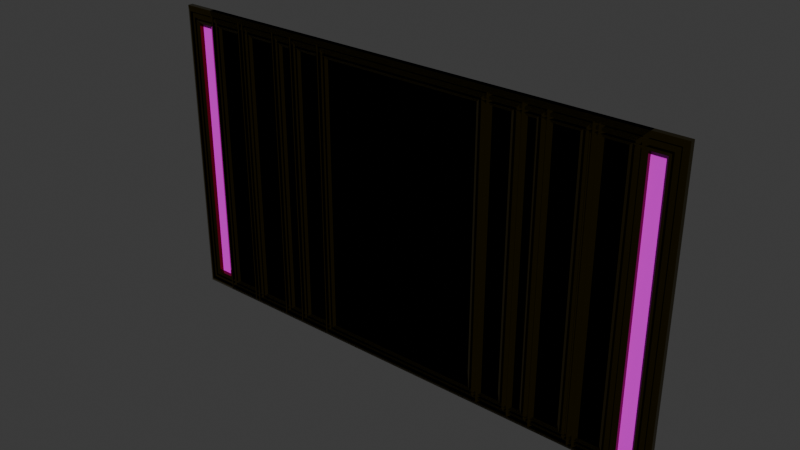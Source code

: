 # Source: painting_frames.blend  (saved by Blender 4.3.34; exported with 4.5.12 LTS)
import bpy
from mathutils import Matrix  # noqa: F401  (used for matrix-valued properties, if any)

bpy.ops.wm.read_factory_settings(use_empty=True)
scene = bpy.context.scene
scene.name = 'Scene'

# ---- collections
col_collection = bpy.data.collections.new('Collection'); scene.collection.children.link(col_collection)

# ---- images (referenced by path relative to the original .blend; pixels are not part of the script)
import os
ASSET_DIR = os.environ.get("B2B_ASSET_DIR", "")  # directory of the original .blend (textures are referenced by path, not embedded)
HERE = os.path.dirname(os.path.abspath(__file__))  # packed textures are extracted next to this script under _unpacked/

def load_image(name, relpath, width, height, colorspace="sRGB"):
    """Load a texture the original file referenced (path relative to the .blend, or extracted next to this script)."""
    p = next((c for c in (os.path.join(HERE, relpath), os.path.join(ASSET_DIR, relpath)) if relpath and os.path.exists(c)), "")
    if p:
        img = bpy.data.images.load(p, check_existing=True)
        img.name = name
    else:  # same state as the original file: an image datablock whose file is absent (Cycles renders it pink)
        img = bpy.data.images.new(name, width, height)
        img.source = "FILE"
        img.filepath = "//" + (relpath or name)
    img.colorspace_settings.name = colorspace
    return img
img_blacksquare_png = load_image('BlackSquare.png', 'BlackSquare.png', 1024, 1024, 'sRGB')
img_campbellssoupcans_png = load_image('CampbellsSoupCans.png', 'CampbellsSoupCans.png', 1024, 1024, 'sRGB')
img_thepersistenceofmemory_png = load_image('ThePersistenceOfMemory.png', 'ThePersistenceOfMemory.png', 1024, 1024, 'sRGB')
img_thelastsupper_png = load_image('TheLastSupper.png', 'TheLastSupper.png', 1024, 1024, 'sRGB')
img_lascauxpaintings_png = load_image('LascauxPaintings.png', 'LascauxPaintings.png', 1024, 1024, 'sRGB')
img_lasmeninas_png = load_image('LasMeninas.png', 'LasMeninas.png', 1024, 1024, 'sRGB')
img_discobolus_png = load_image('Discobolus.png', 'Discobolus.png', 1024, 1024, 'sRGB')

# ---- materials (node trees are filled in below, after node groups)
mat_goldenframe = bpy.data.materials.new('GoldenFrame')
mat_goldenframe.alpha_threshold = 0.0
mat_goldenframe.roughness = 0.5
mat_goldenframe.line_color = (0.0, 0.0, 0.0, 1.0)
mat_01 = bpy.data.materials.new('01')
mat_02 = bpy.data.materials.new('02')
mat_03 = bpy.data.materials.new('03')
mat_04 = bpy.data.materials.new('04')
mat_05 = bpy.data.materials.new('05')
mat_06 = bpy.data.materials.new('06')
mat_07 = bpy.data.materials.new('07')

# ---- material node trees
mat_goldenframe.use_nodes = True; mat_goldenframe.node_tree.nodes.clear()
_N = mat_goldenframe.node_tree.nodes; _L = mat_goldenframe.node_tree.links
n0 = _N.new('ShaderNodeOutputMaterial'); n0.name = 'Material Output'; n0.location = (300, 300)
n1 = _N.new('ShaderNodeBsdfPrincipled'); n1.name = 'Principled BSDF'; n1.location = (10, 300)
n1.inputs[0].default_value = (0.1317, 0.0974, 0.01271, 1.0)
n1.inputs[1].default_value = 1.0
n1.inputs[2].default_value = 0.0
n1.inputs[3].default_value = 1.45
_L.new(n1.outputs[0], n0.inputs[0])
n0.is_active_output = True
mat_01.use_nodes = True; mat_01.node_tree.nodes.clear()
_N = mat_01.node_tree.nodes; _L = mat_01.node_tree.links
n0 = _N.new('ShaderNodeBsdfPrincipled'); n0.name = 'Principled BSDF'; n0.location = (10, 300)
n1 = _N.new('ShaderNodeOutputMaterial'); n1.name = 'Material Output'; n1.location = (300, 300)
n2 = _N.new('ShaderNodeTexImage'); n2.name = 'Image Texture'; n2.location = (-345, 226)
n2.image = img_blacksquare_png
_L.new(n0.outputs[0], n1.inputs[0])
_L.new(n2.outputs[0], n0.inputs[0])
n1.is_active_output = True
mat_02.use_nodes = True; mat_02.node_tree.nodes.clear()
_N = mat_02.node_tree.nodes; _L = mat_02.node_tree.links
n0 = _N.new('ShaderNodeBsdfPrincipled'); n0.name = 'Principled BSDF'; n0.location = (10, 300)
n1 = _N.new('ShaderNodeOutputMaterial'); n1.name = 'Material Output'; n1.location = (300, 300)
n2 = _N.new('ShaderNodeTexImage'); n2.name = 'Image Texture'; n2.location = (-342, 246)
n2.image = img_campbellssoupcans_png
_L.new(n0.outputs[0], n1.inputs[0])
_L.new(n2.outputs[0], n0.inputs[0])
n1.is_active_output = True
mat_03.use_nodes = True; mat_03.node_tree.nodes.clear()
_N = mat_03.node_tree.nodes; _L = mat_03.node_tree.links
n0 = _N.new('ShaderNodeBsdfPrincipled'); n0.name = 'Principled BSDF'; n0.location = (10, 300)
n1 = _N.new('ShaderNodeOutputMaterial'); n1.name = 'Material Output'; n1.location = (300, 300)
n2 = _N.new('ShaderNodeTexImage'); n2.name = 'Image Texture'; n2.location = (-352, 190)
n2.image = img_thepersistenceofmemory_png
_L.new(n0.outputs[0], n1.inputs[0])
_L.new(n2.outputs[0], n0.inputs[0])
n1.is_active_output = True
mat_04.use_nodes = True; mat_04.node_tree.nodes.clear()
_N = mat_04.node_tree.nodes; _L = mat_04.node_tree.links
n0 = _N.new('ShaderNodeBsdfPrincipled'); n0.name = 'Principled BSDF'; n0.location = (10, 300)
n1 = _N.new('ShaderNodeOutputMaterial'); n1.name = 'Material Output'; n1.location = (300, 300)
n2 = _N.new('ShaderNodeTexImage'); n2.name = 'Image Texture'; n2.location = (-352, 188)
n2.image = img_thelastsupper_png
_L.new(n0.outputs[0], n1.inputs[0])
_L.new(n2.outputs[0], n0.inputs[0])
n1.is_active_output = True
mat_05.use_nodes = True; mat_05.node_tree.nodes.clear()
_N = mat_05.node_tree.nodes; _L = mat_05.node_tree.links
n0 = _N.new('ShaderNodeBsdfPrincipled'); n0.name = 'Principled BSDF'; n0.location = (10, 300)
n1 = _N.new('ShaderNodeOutputMaterial'); n1.name = 'Material Output'; n1.location = (300, 300)
n2 = _N.new('ShaderNodeTexImage'); n2.name = 'Image Texture'; n2.location = (-333, 245)
n2.image = img_lascauxpaintings_png
_L.new(n0.outputs[0], n1.inputs[0])
_L.new(n2.outputs[0], n0.inputs[0])
n1.is_active_output = True
mat_06.use_nodes = True; mat_06.node_tree.nodes.clear()
_N = mat_06.node_tree.nodes; _L = mat_06.node_tree.links
n0 = _N.new('ShaderNodeBsdfPrincipled'); n0.name = 'Principled BSDF'; n0.location = (10, 300)
n1 = _N.new('ShaderNodeOutputMaterial'); n1.name = 'Material Output'; n1.location = (300, 300)
n2 = _N.new('ShaderNodeTexImage'); n2.name = 'Image Texture'; n2.location = (-354, 200)
n2.image = img_lasmeninas_png
_L.new(n0.outputs[0], n1.inputs[0])
_L.new(n2.outputs[0], n0.inputs[0])
n1.is_active_output = True
mat_07.use_nodes = True; mat_07.node_tree.nodes.clear()
_N = mat_07.node_tree.nodes; _L = mat_07.node_tree.links
n0 = _N.new('ShaderNodeBsdfPrincipled'); n0.name = 'Principled BSDF'; n0.location = (10, 300)
n1 = _N.new('ShaderNodeOutputMaterial'); n1.name = 'Material Output'; n1.location = (300, 300)
n2 = _N.new('ShaderNodeTexImage'); n2.name = 'Image Texture'; n2.location = (-365, 203)
n2.image = img_discobolus_png
_L.new(n0.outputs[0], n1.inputs[0])
_L.new(n2.outputs[0], n0.inputs[0])
n1.is_active_output = True

# ---- world
world_world = bpy.data.worlds.new('World'); scene.world = world_world
world_world.use_nodes = True; world_world.node_tree.nodes.clear()
_N = world_world.node_tree.nodes; _L = world_world.node_tree.links
n0 = _N.new('ShaderNodeOutputWorld'); n0.name = 'World Output'; n0.location = (300, 300)
n1 = _N.new('ShaderNodeBackground'); n1.name = 'Background'; n1.location = (10, 300)
n1.inputs[0].default_value = (0.05088, 0.05088, 0.05088, 1.0)
_L.new(n1.outputs[0], n0.inputs[0])
n0.is_active_output = True
world_world.color = (0.05088, 0.05088, 0.05088)
world_world.sun_shadow_jitter_overblur = 0.0

# ---- meshes
me_painting_frame_02 = bpy.data.meshes.new('painting_frame_02')
me_painting_frame_02.from_pydata([(0.7941, -0.004501, 0.5), (0.7941, -0.0199, 0.5), (0.8056, -0.0254, 0.5115), (0.8056, -0.0189, 0.5115), (0.8133, -0.019, 0.5192), (0.8133, -0.02448, 0.5192), (0.8228, -0.02471, 0.5287), (0.8326, -0.01772, 0.5385), (0.8326, -0.02618, 0.5385), (0.8381, -0.02636, 0.544), (0.8503, -0.01938, 0.5562), (0.8503, -6.706e-08, 0.5562), (-0.7941, -0.004501, 0.5), (-0.7941, -0.0199, 0.5), (-0.8056, -0.0254, 0.5115), (-0.8056, -0.0189, 0.5115), (-0.8133, -0.019, 0.5192), (-0.8133, -0.02448, 0.5192), (-0.8228, -0.02471, 0.5287), (-0.8326, -0.01772, 0.5385), (-0.8326, -0.02618, 0.5385), (-0.8381, -0.02636, 0.544), (-0.8503, -0.01938, 0.5562), (-0.8503, -6.706e-08, 0.5562), (0.7941, -0.004501, -0.5), (0.7941, -0.0199, -0.5), (0.8056, -0.0254, -0.5115), (0.8056, -0.0189, -0.5115), (0.8133, -0.019, -0.5192), (0.8133, -0.02448, -0.5192), (0.8228, -0.02471, -0.5287), (0.8326, -0.01772, -0.5385), (0.8326, -0.02618, -0.5385), (0.8381, -0.02636, -0.544), (0.8503, -0.01938, -0.5562), (0.8503, -6.706e-08, -0.5562), (-0.7941, -0.004501, -0.5), (-0.7941, -0.0199, -0.5), (-0.8056, -0.0254, -0.5115), (-0.8056, -0.0189, -0.5115), (-0.8133, -0.019, -0.5192), (-0.8133, -0.02448, -0.5192), (-0.8228, -0.02471, -0.5287), (-0.8326, -0.01772, -0.5385), (-0.8326, -0.02618, -0.5385), (-0.8381, -0.02636, -0.544), (-0.8503, -0.01938, -0.5562), (-0.8503, -6.706e-08, -0.5562)], [], [(12, 0, 1, 13), (13, 1, 2, 14), (1, 25, 26, 2), (14, 2, 3, 15), (2, 26, 27, 3), (15, 3, 4, 16), (3, 27, 28, 4), (16, 4, 5, 17), (4, 28, 29, 5), (17, 5, 6, 18), (5, 29, 30, 6), (18, 6, 7, 19), (6, 30, 31, 7), (19, 7, 8, 20), (7, 31, 32, 8), (20, 8, 9, 21), (8, 32, 33, 9), (21, 9, 10, 22), (9, 33, 34, 10), (22, 10, 11, 23), (10, 34, 35, 11), (12, 36, 24, 0), (14, 38, 37, 13), (15, 39, 38, 14), (16, 40, 39, 15), (17, 41, 40, 16), (18, 42, 41, 17), (19, 43, 42, 18), (20, 44, 43, 19), (21, 45, 44, 20), (22, 46, 45, 21), (23, 47, 46, 22), (36, 37, 25, 24), (37, 38, 26, 25), (38, 39, 27, 26), (39, 40, 28, 27), (40, 41, 29, 28), (41, 42, 30, 29), (42, 43, 31, 30), (43, 44, 32, 31), (44, 45, 33, 32), (45, 46, 34, 33), (46, 47, 35, 34), (0, 24, 25, 1), (11, 35, 47, 23), (13, 37, 36, 12)])
_uv = me_painting_frame_02.uv_layers.new(name='UVMap')
_uv.uv.foreach_set('vector', [0.3503, 0.6656, 0.3503, 0.3505, 0.3454, 0.3505, 0.3454, 0.6656, 0.6813, 0.6692, 0.6813, 0.3541, 0.6777, 0.3505, 0.6777, 0.6728, 0.6813, 0.3541, 0.9964, 0.3541, 1.0, 0.3505, 0.6777, 0.3505, 0.7445, -1.33e-10, 0.7445, 0.3223, 0.7465, 0.3223, 0.7465, 2.157e-11, 0.7486, 0.0, 0.7486, 0.3223, 0.7506, 0.3223, 0.7506, 0.0, 0.3529, 0.6752, 0.3529, 0.3529, 0.3505, 0.3505, 0.3505, 0.6777, 0.3529, 0.3529, 0.6752, 0.3529, 0.6777, 0.3505, 0.3505, 0.3505, 0.7544, 0.3272, 0.7544, 6.155e-10, 0.7527, 4.852e-10, 0.7527, 0.3272, 0.7561, 0.0, 0.7561, 0.3272, 0.7579, 0.3272, 0.7579, 0.0, 0.006064, 0.6838, 0.006064, 0.3565, 0.003086, 0.3536, 0.003086, 0.6867, 0.006064, 0.3565, 0.3333, 0.3565, 0.3363, 0.3536, 0.003086, 0.3536, 0.003086, 0.6867, 0.003086, 0.3536, 2.988e-08, 0.3505, 4.261e-09, 0.6898, 0.003086, 0.3536, 0.3363, 0.3536, 0.3393, 0.3505, 2.988e-08, 0.3505, 0.7365, 0.3393, 0.7365, -7.361e-10, 0.7338, -9.371e-10, 0.7338, 0.3393, 0.7392, 0.0, 0.7392, 0.3393, 0.7418, 0.3393, 0.7418, 0.0, 0.3561, 0.3449, 0.3561, 0.005572, 0.3543, 0.003847, 0.3543, 0.3466, 0.3561, 0.005572, 0.6954, 0.005572, 0.6971, 0.003847, 0.3543, 0.003847, 0.3543, 0.3466, 0.3543, 0.003847, 0.3505, 7.68e-09, 0.3505, 0.3505, 0.3543, 0.003847, 0.6971, 0.003847, 0.701, 3.414e-08, 0.3505, 7.68e-09, 0.3393, 0.3505, 0.3393, 0.701, 0.3454, 0.701, 0.3454, 0.3505, 0.7071, 0.0, 0.7071, 0.3505, 0.7132, 0.3505, 0.7132, 0.0, 0.3505, 0.9928, 0.6656, 0.9928, 0.6656, 0.6777, 0.3505, 0.6777, 0.6777, 0.6728, 1.0, 0.6728, 0.9964, 0.6692, 0.6813, 0.6692, 0.7506, 0.0, 0.7506, 0.3223, 0.7527, 0.3223, 0.7527, 0.0, 0.3505, 0.6777, 0.6777, 0.6777, 0.6752, 0.6752, 0.3529, 0.6752, 0.7579, 0.0, 0.7579, 0.3272, 0.7596, 0.3272, 0.7596, 0.0, 0.003086, 0.6867, 0.3363, 0.6867, 0.3333, 0.6838, 0.006064, 0.6838, 4.261e-09, 0.6898, 0.3393, 0.6898, 0.3363, 0.6867, 0.003086, 0.6867, 0.7418, 0.0, 0.7418, 0.3393, 0.7445, 0.3393, 0.7445, 0.0, 0.3543, 0.3466, 0.6971, 0.3466, 0.6954, 0.3449, 0.3561, 0.3449, 0.3505, 0.3505, 0.701, 0.3505, 0.6971, 0.3466, 0.3543, 0.3466, 0.7132, 0.0, 0.7132, 0.3505, 0.7193, 0.3505, 0.7193, 0.0, 0.7241, -1.67e-09, 0.7193, -2.036e-09, 0.7193, 0.3151, 0.7241, 0.3151, 0.9964, 0.6692, 1.0, 0.6728, 1.0, 0.3505, 0.9964, 0.3541, 0.7465, 0.3223, 0.7486, 0.3223, 0.7486, 1.761e-10, 0.7465, 2.157e-11, 0.6752, 0.6752, 0.6777, 0.6777, 0.6777, 0.3505, 0.6752, 0.3529, 0.7561, 7.459e-10, 0.7544, 6.155e-10, 0.7544, 0.3272, 0.7561, 0.3272, 0.3333, 0.6838, 0.3363, 0.6867, 0.3363, 0.3536, 0.3333, 0.3565, 0.3363, 0.6867, 0.3393, 0.6898, 0.3393, 0.3505, 0.3363, 0.3536, 0.7392, -5.35e-10, 0.7365, -7.361e-10, 0.7365, 0.3393, 0.7392, 0.3393, 0.6954, 0.3449, 0.6971, 0.3466, 0.6971, 0.003847, 0.6954, 0.005572, 0.6971, 0.3466, 0.701, 0.3505, 0.701, 3.414e-08, 0.6971, 0.003847, 0.701, 0.3505, 0.7071, 0.3505, 0.7071, -2.958e-09, 0.701, -3.419e-09, 0.7241, 0.0, 0.7241, 0.3151, 0.729, 0.3151, 0.729, 0.0, 1.11e-08, 0.3505, 0.3505, 0.3505, 0.3505, 2.646e-08, 3.756e-08, 2.836e-15, 0.729, 0.0, 0.729, 0.3151, 0.7338, 0.3151, 0.7338, 0.0])
me_painting_frame_02.materials.append(mat_goldenframe)
me_painting_frame_02.use_mirror_vertex_groups = False
me_painting_frame_02.update()
me_painting_01 = bpy.data.meshes.new('painting_01')
me_painting_01.from_pydata([(-0.5073, -0.004921, -0.5073), (0.5073, -0.004921, -0.5073), (-0.5073, -0.004921, 0.5073), (0.5073, -0.004921, 0.5073)], [], [(0, 1, 3, 2)])
_uv = me_painting_01.uv_layers.new(name='UVMap')
_uv.uv.foreach_set('vector', [0.0, 0.0, 1.0, 0.0, 1.0, 1.0, 0.0, 1.0])
me_painting_01.materials.append(mat_01)
me_painting_01.update()
me_painting_frame_01 = bpy.data.meshes.new('painting_frame_01')
me_painting_frame_01.from_pydata([(0.5, -0.004501, 0.5), (0.5, -0.0199, 0.5), (0.5115, -0.0254, 0.5115), (0.5115, -0.0189, 0.5115), (0.5192, -0.019, 0.5192), (0.5192, -0.02448, 0.5192), (0.5287, -0.02471, 0.5287), (0.5385, -0.01772, 0.5385), (0.5385, -0.02617, 0.5385), (0.544, -0.02636, 0.544), (0.5562, -0.01938, 0.5562), (0.5562, 0.0, 0.5562), (-0.5, -0.004501, 0.5), (-0.5, -0.0199, 0.5), (-0.5115, -0.0254, 0.5115), (-0.5115, -0.0189, 0.5115), (-0.5192, -0.019, 0.5192), (-0.5192, -0.02448, 0.5192), (-0.5287, -0.02471, 0.5287), (-0.5385, -0.01772, 0.5385), (-0.5385, -0.02617, 0.5385), (-0.544, -0.02636, 0.544), (-0.5562, -0.01938, 0.5562), (-0.5562, 0.0, 0.5562), (0.5, -0.004501, -0.5), (0.5, -0.0199, -0.5), (0.5115, -0.0254, -0.5115), (0.5115, -0.0189, -0.5115), (0.5192, -0.019, -0.5192), (0.5192, -0.02448, -0.5192), (0.5287, -0.02471, -0.5287), (0.5385, -0.01772, -0.5385), (0.5385, -0.02617, -0.5385), (0.544, -0.02636, -0.544), (0.5562, -0.01938, -0.5562), (0.5562, 0.0, -0.5562), (-0.5, -0.004501, -0.5), (-0.5, -0.0199, -0.5), (-0.5115, -0.0254, -0.5115), (-0.5115, -0.0189, -0.5115), (-0.5192, -0.019, -0.5192), (-0.5192, -0.02448, -0.5192), (-0.5287, -0.02471, -0.5287), (-0.5385, -0.01772, -0.5385), (-0.5385, -0.02617, -0.5385), (-0.544, -0.02636, -0.544), (-0.5562, -0.01938, -0.5562), (-0.5562, 0.0, -0.5562)], [], [(12, 0, 1, 13), (13, 1, 2, 14), (1, 25, 26, 2), (14, 2, 3, 15), (2, 26, 27, 3), (15, 3, 4, 16), (3, 27, 28, 4), (16, 4, 5, 17), (4, 28, 29, 5), (17, 5, 6, 18), (5, 29, 30, 6), (18, 6, 7, 19), (6, 30, 31, 7), (19, 7, 8, 20), (7, 31, 32, 8), (20, 8, 9, 21), (8, 32, 33, 9), (21, 9, 10, 22), (9, 33, 34, 10), (22, 10, 11, 23), (10, 34, 35, 11), (12, 36, 24, 0), (14, 38, 37, 13), (15, 39, 38, 14), (16, 40, 39, 15), (17, 41, 40, 16), (18, 42, 41, 17), (19, 43, 42, 18), (20, 44, 43, 19), (21, 45, 44, 20), (22, 46, 45, 21), (23, 47, 46, 22), (36, 37, 25, 24), (37, 38, 26, 25), (38, 39, 27, 26), (39, 40, 28, 27), (40, 41, 29, 28), (41, 42, 30, 29), (42, 43, 31, 30), (43, 44, 32, 31), (44, 45, 33, 32), (45, 46, 34, 33), (46, 47, 35, 34), (0, 24, 25, 1), (11, 35, 47, 23), (13, 37, 36, 12)])
_uv = me_painting_frame_01.uv_layers.new(name='UVMap')
_uv.uv.foreach_set('vector', [0.3503, 0.6656, 0.3503, 0.3505, 0.3454, 0.3505, 0.3454, 0.6656, 0.6813, 0.6692, 0.6813, 0.3541, 0.6777, 0.3505, 0.6777, 0.6728, 0.6813, 0.3541, 0.9964, 0.3541, 1.0, 0.3505, 0.6777, 0.3505, 0.7445, -1.33e-10, 0.7445, 0.3223, 0.7465, 0.3223, 0.7465, 2.157e-11, 0.7486, 0.0, 0.7486, 0.3223, 0.7506, 0.3223, 0.7506, 0.0, 0.3529, 0.6752, 0.3529, 0.3529, 0.3505, 0.3505, 0.3505, 0.6777, 0.3529, 0.3529, 0.6752, 0.3529, 0.6777, 0.3505, 0.3505, 0.3505, 0.7544, 0.3272, 0.7544, 6.155e-10, 0.7527, 4.852e-10, 0.7527, 0.3272, 0.7561, 0.0, 0.7561, 0.3272, 0.7579, 0.3272, 0.7579, 0.0, 0.006064, 0.6838, 0.006064, 0.3565, 0.003086, 0.3536, 0.003086, 0.6867, 0.006064, 0.3565, 0.3333, 0.3565, 0.3363, 0.3536, 0.003086, 0.3536, 0.003086, 0.6867, 0.003086, 0.3536, 2.988e-08, 0.3505, 4.261e-09, 0.6898, 0.003086, 0.3536, 0.3363, 0.3536, 0.3393, 0.3505, 2.988e-08, 0.3505, 0.7365, 0.3393, 0.7365, -7.361e-10, 0.7338, -9.371e-10, 0.7338, 0.3393, 0.7392, 0.0, 0.7392, 0.3393, 0.7418, 0.3393, 0.7418, 0.0, 0.3561, 0.3449, 0.3561, 0.005572, 0.3543, 0.003847, 0.3543, 0.3466, 0.3561, 0.005572, 0.6954, 0.005572, 0.6971, 0.003847, 0.3543, 0.003847, 0.3543, 0.3466, 0.3543, 0.003847, 0.3505, 7.68e-09, 0.3505, 0.3505, 0.3543, 0.003847, 0.6971, 0.003847, 0.701, 3.414e-08, 0.3505, 7.68e-09, 0.3393, 0.3505, 0.3393, 0.701, 0.3454, 0.701, 0.3454, 0.3505, 0.7071, 0.0, 0.7071, 0.3505, 0.7132, 0.3505, 0.7132, 0.0, 0.3505, 0.9928, 0.6656, 0.9928, 0.6656, 0.6777, 0.3505, 0.6777, 0.6777, 0.6728, 1.0, 0.6728, 0.9964, 0.6692, 0.6813, 0.6692, 0.7506, 0.0, 0.7506, 0.3223, 0.7527, 0.3223, 0.7527, 0.0, 0.3505, 0.6777, 0.6777, 0.6777, 0.6752, 0.6752, 0.3529, 0.6752, 0.7579, 0.0, 0.7579, 0.3272, 0.7596, 0.3272, 0.7596, 0.0, 0.003086, 0.6867, 0.3363, 0.6867, 0.3333, 0.6838, 0.006064, 0.6838, 4.261e-09, 0.6898, 0.3393, 0.6898, 0.3363, 0.6867, 0.003086, 0.6867, 0.7418, 0.0, 0.7418, 0.3393, 0.7445, 0.3393, 0.7445, 0.0, 0.3543, 0.3466, 0.6971, 0.3466, 0.6954, 0.3449, 0.3561, 0.3449, 0.3505, 0.3505, 0.701, 0.3505, 0.6971, 0.3466, 0.3543, 0.3466, 0.7132, 0.0, 0.7132, 0.3505, 0.7193, 0.3505, 0.7193, 0.0, 0.7241, -1.67e-09, 0.7193, -2.036e-09, 0.7193, 0.3151, 0.7241, 0.3151, 0.9964, 0.6692, 1.0, 0.6728, 1.0, 0.3505, 0.9964, 0.3541, 0.7465, 0.3223, 0.7486, 0.3223, 0.7486, 1.761e-10, 0.7465, 2.157e-11, 0.6752, 0.6752, 0.6777, 0.6777, 0.6777, 0.3505, 0.6752, 0.3529, 0.7561, 7.459e-10, 0.7544, 6.155e-10, 0.7544, 0.3272, 0.7561, 0.3272, 0.3333, 0.6838, 0.3363, 0.6867, 0.3363, 0.3536, 0.3333, 0.3565, 0.3363, 0.6867, 0.3393, 0.6898, 0.3393, 0.3505, 0.3363, 0.3536, 0.7392, -5.35e-10, 0.7365, -7.361e-10, 0.7365, 0.3393, 0.7392, 0.3393, 0.6954, 0.3449, 0.6971, 0.3466, 0.6971, 0.003847, 0.6954, 0.005572, 0.6971, 0.3466, 0.701, 0.3505, 0.701, 3.414e-08, 0.6971, 0.003847, 0.701, 0.3505, 0.7071, 0.3505, 0.7071, -2.958e-09, 0.701, -3.419e-09, 0.7241, 0.0, 0.7241, 0.3151, 0.729, 0.3151, 0.729, 0.0, 1.11e-08, 0.3505, 0.3505, 0.3505, 0.3505, 2.646e-08, 3.756e-08, 2.836e-15, 0.729, 0.0, 0.729, 0.3151, 0.7338, 0.3151, 0.7338, 0.0])
me_painting_frame_01.materials.append(mat_goldenframe)
me_painting_frame_01.use_mirror_vertex_groups = False
me_painting_frame_01.update()
me_painting_02 = bpy.data.meshes.new('painting_02')
me_painting_02.from_pydata([(-0.8014, -0.004921, -0.5073), (0.8014, -0.004921, -0.5073), (-0.8014, -0.004921, 0.5073), (0.8014, -0.004921, 0.5073)], [], [(0, 1, 3, 2)])
_uv = me_painting_02.uv_layers.new(name='UVMap')
_uv.uv.foreach_set('vector', [0.0, 0.0, 1.0, 0.0, 1.0, 1.0, 0.0, 1.0])
me_painting_02.materials.append(mat_02)
me_painting_02.update()
me_painting_frame_03 = bpy.data.meshes.new('painting_frame_03')
me_painting_frame_03.from_pydata([(0.6441, -0.004501, 0.5), (0.6441, -0.0199, 0.5), (0.6555, -0.0254, 0.5115), (0.6555, -0.0189, 0.5115), (0.6633, -0.019, 0.5192), (0.6633, -0.02448, 0.5192), (0.6728, -0.02471, 0.5287), (0.6826, -0.01772, 0.5385), (0.6826, -0.02617, 0.5385), (0.688, -0.02636, 0.544), (0.7002, -0.01938, 0.5562), (0.7002, 0.0, 0.5562), (-0.6441, -0.004501, 0.5), (-0.6441, -0.0199, 0.5), (-0.6555, -0.0254, 0.5115), (-0.6555, -0.0189, 0.5115), (-0.6633, -0.019, 0.5192), (-0.6633, -0.02448, 0.5192), (-0.6728, -0.02471, 0.5287), (-0.6826, -0.01772, 0.5385), (-0.6826, -0.02617, 0.5385), (-0.688, -0.02636, 0.544), (-0.7002, -0.01938, 0.5562), (-0.7002, 0.0, 0.5562), (0.6441, -0.004501, -0.5), (0.6441, -0.0199, -0.5), (0.6555, -0.0254, -0.5115), (0.6555, -0.0189, -0.5115), (0.6633, -0.019, -0.5192), (0.6633, -0.02448, -0.5192), (0.6728, -0.02471, -0.5287), (0.6826, -0.01772, -0.5385), (0.6826, -0.02617, -0.5385), (0.688, -0.02636, -0.544), (0.7002, -0.01938, -0.5562), (0.7002, 0.0, -0.5562), (-0.6441, -0.004501, -0.5), (-0.6441, -0.0199, -0.5), (-0.6555, -0.0254, -0.5115), (-0.6555, -0.0189, -0.5115), (-0.6633, -0.019, -0.5192), (-0.6633, -0.02448, -0.5192), (-0.6728, -0.02471, -0.5287), (-0.6826, -0.01772, -0.5385), (-0.6826, -0.02617, -0.5385), (-0.688, -0.02636, -0.544), (-0.7002, -0.01938, -0.5562), (-0.7002, 0.0, -0.5562)], [], [(12, 0, 1, 13), (13, 1, 2, 14), (1, 25, 26, 2), (14, 2, 3, 15), (2, 26, 27, 3), (15, 3, 4, 16), (3, 27, 28, 4), (16, 4, 5, 17), (4, 28, 29, 5), (17, 5, 6, 18), (5, 29, 30, 6), (18, 6, 7, 19), (6, 30, 31, 7), (19, 7, 8, 20), (7, 31, 32, 8), (20, 8, 9, 21), (8, 32, 33, 9), (21, 9, 10, 22), (9, 33, 34, 10), (22, 10, 11, 23), (10, 34, 35, 11), (12, 36, 24, 0), (14, 38, 37, 13), (15, 39, 38, 14), (16, 40, 39, 15), (17, 41, 40, 16), (18, 42, 41, 17), (19, 43, 42, 18), (20, 44, 43, 19), (21, 45, 44, 20), (22, 46, 45, 21), (23, 47, 46, 22), (36, 37, 25, 24), (37, 38, 26, 25), (38, 39, 27, 26), (39, 40, 28, 27), (40, 41, 29, 28), (41, 42, 30, 29), (42, 43, 31, 30), (43, 44, 32, 31), (44, 45, 33, 32), (45, 46, 34, 33), (46, 47, 35, 34), (0, 24, 25, 1), (11, 35, 47, 23), (13, 37, 36, 12)])
_uv = me_painting_frame_03.uv_layers.new(name='UVMap')
_uv.uv.foreach_set('vector', [0.3503, 0.6656, 0.3503, 0.3505, 0.3454, 0.3505, 0.3454, 0.6656, 0.6813, 0.6692, 0.6813, 0.3541, 0.6777, 0.3505, 0.6777, 0.6728, 0.6813, 0.3541, 0.9964, 0.3541, 1.0, 0.3505, 0.6777, 0.3505, 0.7445, -1.33e-10, 0.7445, 0.3223, 0.7465, 0.3223, 0.7465, 2.157e-11, 0.7486, 0.0, 0.7486, 0.3223, 0.7506, 0.3223, 0.7506, 0.0, 0.3529, 0.6752, 0.3529, 0.3529, 0.3505, 0.3505, 0.3505, 0.6777, 0.3529, 0.3529, 0.6752, 0.3529, 0.6777, 0.3505, 0.3505, 0.3505, 0.7544, 0.3272, 0.7544, 6.155e-10, 0.7527, 4.852e-10, 0.7527, 0.3272, 0.7561, 0.0, 0.7561, 0.3272, 0.7579, 0.3272, 0.7579, 0.0, 0.006064, 0.6838, 0.006064, 0.3565, 0.003086, 0.3536, 0.003086, 0.6867, 0.006064, 0.3565, 0.3333, 0.3565, 0.3363, 0.3536, 0.003086, 0.3536, 0.003086, 0.6867, 0.003086, 0.3536, 2.988e-08, 0.3505, 4.261e-09, 0.6898, 0.003086, 0.3536, 0.3363, 0.3536, 0.3393, 0.3505, 2.988e-08, 0.3505, 0.7365, 0.3393, 0.7365, -7.361e-10, 0.7338, -9.371e-10, 0.7338, 0.3393, 0.7392, 0.0, 0.7392, 0.3393, 0.7418, 0.3393, 0.7418, 0.0, 0.3561, 0.3449, 0.3561, 0.005572, 0.3543, 0.003847, 0.3543, 0.3466, 0.3561, 0.005572, 0.6954, 0.005572, 0.6971, 0.003847, 0.3543, 0.003847, 0.3543, 0.3466, 0.3543, 0.003847, 0.3505, 7.68e-09, 0.3505, 0.3505, 0.3543, 0.003847, 0.6971, 0.003847, 0.701, 3.414e-08, 0.3505, 7.68e-09, 0.3393, 0.3505, 0.3393, 0.701, 0.3454, 0.701, 0.3454, 0.3505, 0.7071, 0.0, 0.7071, 0.3505, 0.7132, 0.3505, 0.7132, 0.0, 0.3505, 0.9928, 0.6656, 0.9928, 0.6656, 0.6777, 0.3505, 0.6777, 0.6777, 0.6728, 1.0, 0.6728, 0.9964, 0.6692, 0.6813, 0.6692, 0.7506, 0.0, 0.7506, 0.3223, 0.7527, 0.3223, 0.7527, 0.0, 0.3505, 0.6777, 0.6777, 0.6777, 0.6752, 0.6752, 0.3529, 0.6752, 0.7579, 0.0, 0.7579, 0.3272, 0.7596, 0.3272, 0.7596, 0.0, 0.003086, 0.6867, 0.3363, 0.6867, 0.3333, 0.6838, 0.006064, 0.6838, 4.261e-09, 0.6898, 0.3393, 0.6898, 0.3363, 0.6867, 0.003086, 0.6867, 0.7418, 0.0, 0.7418, 0.3393, 0.7445, 0.3393, 0.7445, 0.0, 0.3543, 0.3466, 0.6971, 0.3466, 0.6954, 0.3449, 0.3561, 0.3449, 0.3505, 0.3505, 0.701, 0.3505, 0.6971, 0.3466, 0.3543, 0.3466, 0.7132, 0.0, 0.7132, 0.3505, 0.7193, 0.3505, 0.7193, 0.0, 0.7241, -1.67e-09, 0.7193, -2.036e-09, 0.7193, 0.3151, 0.7241, 0.3151, 0.9964, 0.6692, 1.0, 0.6728, 1.0, 0.3505, 0.9964, 0.3541, 0.7465, 0.3223, 0.7486, 0.3223, 0.7486, 1.761e-10, 0.7465, 2.157e-11, 0.6752, 0.6752, 0.6777, 0.6777, 0.6777, 0.3505, 0.6752, 0.3529, 0.7561, 7.459e-10, 0.7544, 6.155e-10, 0.7544, 0.3272, 0.7561, 0.3272, 0.3333, 0.6838, 0.3363, 0.6867, 0.3363, 0.3536, 0.3333, 0.3565, 0.3363, 0.6867, 0.3393, 0.6898, 0.3393, 0.3505, 0.3363, 0.3536, 0.7392, -5.35e-10, 0.7365, -7.361e-10, 0.7365, 0.3393, 0.7392, 0.3393, 0.6954, 0.3449, 0.6971, 0.3466, 0.6971, 0.003847, 0.6954, 0.005572, 0.6971, 0.3466, 0.701, 0.3505, 0.701, 3.414e-08, 0.6971, 0.003847, 0.701, 0.3505, 0.7071, 0.3505, 0.7071, -2.958e-09, 0.701, -3.419e-09, 0.7241, 0.0, 0.7241, 0.3151, 0.729, 0.3151, 0.729, 0.0, 1.11e-08, 0.3505, 0.3505, 0.3505, 0.3505, 2.646e-08, 3.756e-08, 2.836e-15, 0.729, 0.0, 0.729, 0.3151, 0.7338, 0.3151, 0.7338, 0.0])
me_painting_frame_03.materials.append(mat_goldenframe)
me_painting_frame_03.use_mirror_vertex_groups = False
me_painting_frame_03.update()
me_painting_frame_04 = bpy.data.meshes.new('painting_frame_04')
me_painting_frame_04.from_pydata([(0.9085, -0.004501, 0.5), (0.9085, -0.0199, 0.5), (0.92, -0.0254, 0.5115), (0.92, -0.0189, 0.5115), (0.9278, -0.019, 0.5192), (0.9278, -0.02448, 0.5192), (0.9372, -0.02471, 0.5287), (0.947, -0.01772, 0.5385), (0.947, -0.02618, 0.5385), (0.9525, -0.02636, 0.544), (0.9647, -0.01938, 0.5562), (0.9647, -6.706e-08, 0.5562), (-0.9085, -0.004501, 0.5), (-0.9085, -0.0199, 0.5), (-0.92, -0.0254, 0.5115), (-0.92, -0.0189, 0.5115), (-0.9278, -0.019, 0.5192), (-0.9278, -0.02448, 0.5192), (-0.9372, -0.02471, 0.5287), (-0.947, -0.01772, 0.5385), (-0.947, -0.02618, 0.5385), (-0.9525, -0.02636, 0.544), (-0.9647, -0.01938, 0.5562), (-0.9647, -6.706e-08, 0.5562), (0.9085, -0.004501, -0.5), (0.9085, -0.0199, -0.5), (0.92, -0.0254, -0.5115), (0.92, -0.0189, -0.5115), (0.9278, -0.019, -0.5192), (0.9278, -0.02448, -0.5192), (0.9372, -0.02471, -0.5287), (0.947, -0.01772, -0.5385), (0.947, -0.02618, -0.5385), (0.9525, -0.02636, -0.544), (0.9647, -0.01938, -0.5562), (0.9647, -6.706e-08, -0.5562), (-0.9085, -0.004501, -0.5), (-0.9085, -0.0199, -0.5), (-0.92, -0.0254, -0.5115), (-0.92, -0.0189, -0.5115), (-0.9278, -0.019, -0.5192), (-0.9278, -0.02448, -0.5192), (-0.9372, -0.02471, -0.5287), (-0.947, -0.01772, -0.5385), (-0.947, -0.02618, -0.5385), (-0.9525, -0.02636, -0.544), (-0.9647, -0.01938, -0.5562), (-0.9647, -6.706e-08, -0.5562)], [], [(0, 24, 25, 1), (13, 1, 2, 14), (1, 25, 26, 2), (14, 2, 3, 15), (2, 26, 27, 3), (15, 3, 4, 16), (3, 27, 28, 4), (16, 4, 5, 17), (4, 28, 29, 5), (17, 5, 6, 18), (5, 29, 30, 6), (18, 6, 7, 19), (6, 30, 31, 7), (19, 7, 8, 20), (7, 31, 32, 8), (20, 8, 9, 21), (8, 32, 33, 9), (21, 9, 10, 22), (9, 33, 34, 10), (22, 10, 11, 23), (10, 34, 35, 11), (12, 36, 24, 0), (13, 37, 36, 12), (14, 38, 37, 13), (15, 39, 38, 14), (16, 40, 39, 15), (17, 41, 40, 16), (18, 42, 41, 17), (19, 43, 42, 18), (20, 44, 43, 19), (21, 45, 44, 20), (22, 46, 45, 21), (23, 47, 46, 22), (12, 0, 1, 13), (37, 38, 26, 25), (38, 39, 27, 26), (39, 40, 28, 27), (40, 41, 29, 28), (41, 42, 30, 29), (42, 43, 31, 30), (43, 44, 32, 31), (44, 45, 33, 32), (45, 46, 34, 33), (46, 47, 35, 34), (11, 35, 47, 23), (36, 37, 25, 24)])
_uv = me_painting_frame_04.uv_layers.new(name='UVMap')
_uv.uv.foreach_set('vector', [0.7241, 0.0, 0.7241, 0.3151, 0.729, 0.3151, 0.729, 0.0, 0.6813, 0.6692, 0.6813, 0.3541, 0.6777, 0.3505, 0.6777, 0.6728, 0.6813, 0.3541, 0.9964, 0.3541, 1.0, 0.3505, 0.6777, 0.3505, 0.7445, -1.33e-10, 0.7445, 0.3223, 0.7465, 0.3223, 0.7465, 2.157e-11, 0.7486, 0.0, 0.7486, 0.3223, 0.7506, 0.3223, 0.7506, 0.0, 0.3529, 0.6752, 0.3529, 0.3529, 0.3505, 0.3505, 0.3505, 0.6777, 0.3529, 0.3529, 0.6752, 0.3529, 0.6777, 0.3505, 0.3505, 0.3505, 0.7544, 0.3272, 0.7544, 6.155e-10, 0.7527, 4.852e-10, 0.7527, 0.3272, 0.7561, 0.0, 0.7561, 0.3272, 0.7579, 0.3272, 0.7579, 0.0, 0.006064, 0.6838, 0.006064, 0.3565, 0.003086, 0.3536, 0.003086, 0.6867, 0.006064, 0.3565, 0.3333, 0.3565, 0.3363, 0.3536, 0.003086, 0.3536, 0.003086, 0.6867, 0.003086, 0.3536, 2.988e-08, 0.3505, 4.261e-09, 0.6898, 0.003086, 0.3536, 0.3363, 0.3536, 0.3393, 0.3505, 2.988e-08, 0.3505, 0.7365, 0.3393, 0.7365, -7.361e-10, 0.7338, -9.371e-10, 0.7338, 0.3393, 0.7392, 0.0, 0.7392, 0.3393, 0.7418, 0.3393, 0.7418, 0.0, 0.3561, 0.3449, 0.3561, 0.005572, 0.3543, 0.003847, 0.3543, 0.3466, 0.3561, 0.005572, 0.6954, 0.005572, 0.6971, 0.003847, 0.3543, 0.003847, 0.3543, 0.3466, 0.3543, 0.003847, 0.3505, 7.68e-09, 0.3505, 0.3505, 0.3543, 0.003847, 0.6971, 0.003847, 0.701, 3.414e-08, 0.3505, 7.68e-09, 0.3393, 0.3505, 0.3393, 0.701, 0.3454, 0.701, 0.3454, 0.3505, 0.7071, 0.0, 0.7071, 0.3505, 0.7132, 0.3505, 0.7132, 0.0, 0.3505, 0.9928, 0.6656, 0.9928, 0.6656, 0.6777, 0.3505, 0.6777, 0.729, 0.0, 0.729, 0.3151, 0.7338, 0.3151, 0.7338, 0.0, 0.6777, 0.6728, 1.0, 0.6728, 0.9964, 0.6692, 0.6813, 0.6692, 0.7506, 0.0, 0.7506, 0.3223, 0.7527, 0.3223, 0.7527, 0.0, 0.3505, 0.6777, 0.6777, 0.6777, 0.6752, 0.6752, 0.3529, 0.6752, 0.7579, 0.0, 0.7579, 0.3272, 0.7596, 0.3272, 0.7596, 0.0, 0.003086, 0.6867, 0.3363, 0.6867, 0.3333, 0.6838, 0.006064, 0.6838, 4.261e-09, 0.6898, 0.3393, 0.6898, 0.3363, 0.6867, 0.003086, 0.6867, 0.7418, 0.0, 0.7418, 0.3393, 0.7445, 0.3393, 0.7445, 0.0, 0.3543, 0.3466, 0.6971, 0.3466, 0.6954, 0.3449, 0.3561, 0.3449, 0.3505, 0.3505, 0.701, 0.3505, 0.6971, 0.3466, 0.3543, 0.3466, 0.7132, 0.0, 0.7132, 0.3505, 0.7193, 0.3505, 0.7193, 0.0, 0.3503, 0.6656, 0.3503, 0.3505, 0.3454, 0.3505, 0.3454, 0.6656, 0.9964, 0.6692, 1.0, 0.6728, 1.0, 0.3505, 0.9964, 0.3541, 0.7465, 0.3223, 0.7486, 0.3223, 0.7486, 1.761e-10, 0.7465, 2.157e-11, 0.6752, 0.6752, 0.6777, 0.6777, 0.6777, 0.3505, 0.6752, 0.3529, 0.7561, 7.459e-10, 0.7544, 6.155e-10, 0.7544, 0.3272, 0.7561, 0.3272, 0.3333, 0.6838, 0.3363, 0.6867, 0.3363, 0.3536, 0.3333, 0.3565, 0.3363, 0.6867, 0.3393, 0.6898, 0.3393, 0.3505, 0.3363, 0.3536, 0.7392, -5.35e-10, 0.7365, -7.361e-10, 0.7365, 0.3393, 0.7392, 0.3393, 0.6954, 0.3449, 0.6971, 0.3466, 0.6971, 0.003847, 0.6954, 0.005572, 0.6971, 0.3466, 0.701, 0.3505, 0.701, 3.414e-08, 0.6971, 0.003847, 0.701, 0.3505, 0.7071, 0.3505, 0.7071, -2.958e-09, 0.701, -3.419e-09, 1.11e-08, 0.3505, 0.3505, 0.3505, 0.3505, 2.646e-08, 3.756e-08, 2.836e-15, 0.7241, -1.67e-09, 0.7193, -2.036e-09, 0.7193, 0.3151, 0.7241, 0.3151])
me_painting_frame_04.materials.append(mat_goldenframe)
me_painting_frame_04.use_mirror_vertex_groups = False
me_painting_frame_04.update()
me_painting_frame_05 = bpy.data.meshes.new('painting_frame_05')
me_painting_frame_05.from_pydata([(0.6628, -0.004501, 0.5), (0.6628, -0.0199, 0.5), (0.6742, -0.0254, 0.5115), (0.6742, -0.0189, 0.5115), (0.682, -0.019, 0.5192), (0.682, -0.02448, 0.5192), (0.6915, -0.02471, 0.5287), (0.7013, -0.01772, 0.5385), (0.7013, -0.02617, 0.5385), (0.7067, -0.02636, 0.544), (0.7189, -0.01938, 0.5562), (0.7189, 0.0, 0.5562), (-0.6628, -0.004501, 0.5), (-0.6628, -0.0199, 0.5), (-0.6742, -0.0254, 0.5115), (-0.6742, -0.0189, 0.5115), (-0.682, -0.019, 0.5192), (-0.682, -0.02448, 0.5192), (-0.6915, -0.02471, 0.5287), (-0.7013, -0.01772, 0.5385), (-0.7013, -0.02617, 0.5385), (-0.7067, -0.02636, 0.544), (-0.7189, -0.01938, 0.5562), (-0.7189, 0.0, 0.5562), (0.6628, -0.004501, -0.5), (0.6628, -0.0199, -0.5), (0.6742, -0.0254, -0.5115), (0.6742, -0.0189, -0.5115), (0.682, -0.019, -0.5192), (0.682, -0.02448, -0.5192), (0.6915, -0.02471, -0.5287), (0.7013, -0.01772, -0.5385), (0.7013, -0.02617, -0.5385), (0.7067, -0.02636, -0.544), (0.7189, -0.01938, -0.5562), (0.7189, 0.0, -0.5562), (-0.6628, -0.004501, -0.5), (-0.6628, -0.0199, -0.5), (-0.6742, -0.0254, -0.5115), (-0.6742, -0.0189, -0.5115), (-0.682, -0.019, -0.5192), (-0.682, -0.02448, -0.5192), (-0.6915, -0.02471, -0.5287), (-0.7013, -0.01772, -0.5385), (-0.7013, -0.02617, -0.5385), (-0.7067, -0.02636, -0.544), (-0.7189, -0.01938, -0.5562), (-0.7189, 0.0, -0.5562)], [], [(12, 0, 1, 13), (13, 1, 2, 14), (1, 25, 26, 2), (14, 2, 3, 15), (2, 26, 27, 3), (15, 3, 4, 16), (3, 27, 28, 4), (16, 4, 5, 17), (4, 28, 29, 5), (17, 5, 6, 18), (5, 29, 30, 6), (18, 6, 7, 19), (6, 30, 31, 7), (19, 7, 8, 20), (7, 31, 32, 8), (20, 8, 9, 21), (8, 32, 33, 9), (21, 9, 10, 22), (9, 33, 34, 10), (22, 10, 11, 23), (10, 34, 35, 11), (12, 36, 24, 0), (14, 38, 37, 13), (15, 39, 38, 14), (16, 40, 39, 15), (17, 41, 40, 16), (18, 42, 41, 17), (19, 43, 42, 18), (20, 44, 43, 19), (21, 45, 44, 20), (22, 46, 45, 21), (23, 47, 46, 22), (36, 37, 25, 24), (37, 38, 26, 25), (38, 39, 27, 26), (39, 40, 28, 27), (40, 41, 29, 28), (41, 42, 30, 29), (42, 43, 31, 30), (43, 44, 32, 31), (44, 45, 33, 32), (45, 46, 34, 33), (46, 47, 35, 34), (0, 24, 25, 1), (11, 35, 47, 23), (13, 37, 36, 12)])
_uv = me_painting_frame_05.uv_layers.new(name='UVMap')
_uv.uv.foreach_set('vector', [0.3503, 0.6656, 0.3503, 0.3505, 0.3454, 0.3505, 0.3454, 0.6656, 0.6813, 0.6692, 0.6813, 0.3541, 0.6777, 0.3505, 0.6777, 0.6728, 0.6813, 0.3541, 0.9964, 0.3541, 1.0, 0.3505, 0.6777, 0.3505, 0.7445, -1.33e-10, 0.7445, 0.3223, 0.7465, 0.3223, 0.7465, 2.157e-11, 0.7486, 0.0, 0.7486, 0.3223, 0.7506, 0.3223, 0.7506, 0.0, 0.3529, 0.6752, 0.3529, 0.3529, 0.3505, 0.3505, 0.3505, 0.6777, 0.3529, 0.3529, 0.6752, 0.3529, 0.6777, 0.3505, 0.3505, 0.3505, 0.7544, 0.3272, 0.7544, 6.155e-10, 0.7527, 4.852e-10, 0.7527, 0.3272, 0.7561, 0.0, 0.7561, 0.3272, 0.7579, 0.3272, 0.7579, 0.0, 0.006064, 0.6838, 0.006064, 0.3565, 0.003086, 0.3536, 0.003086, 0.6867, 0.006064, 0.3565, 0.3333, 0.3565, 0.3363, 0.3536, 0.003086, 0.3536, 0.003086, 0.6867, 0.003086, 0.3536, 2.988e-08, 0.3505, 4.261e-09, 0.6898, 0.003086, 0.3536, 0.3363, 0.3536, 0.3393, 0.3505, 2.988e-08, 0.3505, 0.7365, 0.3393, 0.7365, -7.361e-10, 0.7338, -9.371e-10, 0.7338, 0.3393, 0.7392, 0.0, 0.7392, 0.3393, 0.7418, 0.3393, 0.7418, 0.0, 0.3561, 0.3449, 0.3561, 0.005572, 0.3543, 0.003847, 0.3543, 0.3466, 0.3561, 0.005572, 0.6954, 0.005572, 0.6971, 0.003847, 0.3543, 0.003847, 0.3543, 0.3466, 0.3543, 0.003847, 0.3505, 7.68e-09, 0.3505, 0.3505, 0.3543, 0.003847, 0.6971, 0.003847, 0.701, 3.414e-08, 0.3505, 7.68e-09, 0.3393, 0.3505, 0.3393, 0.701, 0.3454, 0.701, 0.3454, 0.3505, 0.7071, 0.0, 0.7071, 0.3505, 0.7132, 0.3505, 0.7132, 0.0, 0.3505, 0.9928, 0.6656, 0.9928, 0.6656, 0.6777, 0.3505, 0.6777, 0.6777, 0.6728, 1.0, 0.6728, 0.9964, 0.6692, 0.6813, 0.6692, 0.7506, 0.0, 0.7506, 0.3223, 0.7527, 0.3223, 0.7527, 0.0, 0.3505, 0.6777, 0.6777, 0.6777, 0.6752, 0.6752, 0.3529, 0.6752, 0.7579, 0.0, 0.7579, 0.3272, 0.7596, 0.3272, 0.7596, 0.0, 0.003086, 0.6867, 0.3363, 0.6867, 0.3333, 0.6838, 0.006064, 0.6838, 4.261e-09, 0.6898, 0.3393, 0.6898, 0.3363, 0.6867, 0.003086, 0.6867, 0.7418, 0.0, 0.7418, 0.3393, 0.7445, 0.3393, 0.7445, 0.0, 0.3543, 0.3466, 0.6971, 0.3466, 0.6954, 0.3449, 0.3561, 0.3449, 0.3505, 0.3505, 0.701, 0.3505, 0.6971, 0.3466, 0.3543, 0.3466, 0.7132, 0.0, 0.7132, 0.3505, 0.7193, 0.3505, 0.7193, 0.0, 0.7241, -1.67e-09, 0.7193, -2.036e-09, 0.7193, 0.3151, 0.7241, 0.3151, 0.9964, 0.6692, 1.0, 0.6728, 1.0, 0.3505, 0.9964, 0.3541, 0.7465, 0.3223, 0.7486, 0.3223, 0.7486, 1.761e-10, 0.7465, 2.157e-11, 0.6752, 0.6752, 0.6777, 0.6777, 0.6777, 0.3505, 0.6752, 0.3529, 0.7561, 7.459e-10, 0.7544, 6.155e-10, 0.7544, 0.3272, 0.7561, 0.3272, 0.3333, 0.6838, 0.3363, 0.6867, 0.3363, 0.3536, 0.3333, 0.3565, 0.3363, 0.6867, 0.3393, 0.6898, 0.3393, 0.3505, 0.3363, 0.3536, 0.7392, -5.35e-10, 0.7365, -7.361e-10, 0.7365, 0.3393, 0.7392, 0.3393, 0.6954, 0.3449, 0.6971, 0.3466, 0.6971, 0.003847, 0.6954, 0.005572, 0.6971, 0.3466, 0.701, 0.3505, 0.701, 3.414e-08, 0.6971, 0.003847, 0.701, 0.3505, 0.7071, 0.3505, 0.7071, -2.958e-09, 0.701, -3.419e-09, 0.7241, 0.0, 0.7241, 0.3151, 0.729, 0.3151, 0.729, 0.0, 1.11e-08, 0.3505, 0.3505, 0.3505, 0.3505, 2.646e-08, 3.756e-08, 2.836e-15, 0.729, 0.0, 0.729, 0.3151, 0.7338, 0.3151, 0.7338, 0.0])
me_painting_frame_05.materials.append(mat_goldenframe)
me_painting_frame_05.use_mirror_vertex_groups = False
me_painting_frame_05.update()
me_painting_frame_06 = bpy.data.meshes.new('painting_frame_06')
me_painting_frame_06.from_pydata([(0.4167, -0.004501, 0.5), (0.4167, -0.0199, 0.5), (0.4282, -0.0254, 0.5115), (0.4282, -0.0189, 0.5115), (0.436, -0.019, 0.5192), (0.436, -0.02448, 0.5192), (0.4454, -0.02471, 0.5287), (0.4552, -0.01772, 0.5385), (0.4552, -0.02617, 0.5385), (0.4607, -0.02636, 0.544), (0.4729, -0.01938, 0.5562), (0.4729, 0.0, 0.5562), (-0.4167, -0.004501, 0.5), (-0.4167, -0.0199, 0.5), (-0.4282, -0.0254, 0.5115), (-0.4282, -0.0189, 0.5115), (-0.436, -0.019, 0.5192), (-0.436, -0.02448, 0.5192), (-0.4454, -0.02471, 0.5287), (-0.4552, -0.01772, 0.5385), (-0.4552, -0.02617, 0.5385), (-0.4607, -0.02636, 0.544), (-0.4729, -0.01938, 0.5562), (-0.4729, 0.0, 0.5562), (0.4167, -0.004501, -0.5), (0.4167, -0.0199, -0.5), (0.4282, -0.0254, -0.5115), (0.4282, -0.0189, -0.5115), (0.436, -0.019, -0.5192), (0.436, -0.02448, -0.5192), (0.4454, -0.02471, -0.5287), (0.4552, -0.01772, -0.5385), (0.4552, -0.02617, -0.5385), (0.4607, -0.02636, -0.544), (0.4729, -0.01938, -0.5562), (0.4729, 0.0, -0.5562), (-0.4167, -0.004501, -0.5), (-0.4167, -0.0199, -0.5), (-0.4282, -0.0254, -0.5115), (-0.4282, -0.0189, -0.5115), (-0.436, -0.019, -0.5192), (-0.436, -0.02448, -0.5192), (-0.4454, -0.02471, -0.5287), (-0.4552, -0.01772, -0.5385), (-0.4552, -0.02617, -0.5385), (-0.4607, -0.02636, -0.544), (-0.4729, -0.01938, -0.5562), (-0.4729, 0.0, -0.5562)], [], [(12, 0, 1, 13), (13, 1, 2, 14), (1, 25, 26, 2), (14, 2, 3, 15), (2, 26, 27, 3), (15, 3, 4, 16), (3, 27, 28, 4), (16, 4, 5, 17), (4, 28, 29, 5), (17, 5, 6, 18), (5, 29, 30, 6), (18, 6, 7, 19), (6, 30, 31, 7), (19, 7, 8, 20), (7, 31, 32, 8), (20, 8, 9, 21), (8, 32, 33, 9), (21, 9, 10, 22), (9, 33, 34, 10), (22, 10, 11, 23), (10, 34, 35, 11), (12, 36, 24, 0), (14, 38, 37, 13), (15, 39, 38, 14), (16, 40, 39, 15), (17, 41, 40, 16), (18, 42, 41, 17), (19, 43, 42, 18), (20, 44, 43, 19), (21, 45, 44, 20), (22, 46, 45, 21), (23, 47, 46, 22), (36, 37, 25, 24), (37, 38, 26, 25), (38, 39, 27, 26), (39, 40, 28, 27), (40, 41, 29, 28), (41, 42, 30, 29), (42, 43, 31, 30), (43, 44, 32, 31), (44, 45, 33, 32), (45, 46, 34, 33), (46, 47, 35, 34), (0, 24, 25, 1), (11, 35, 47, 23), (13, 37, 36, 12)])
_uv = me_painting_frame_06.uv_layers.new(name='UVMap')
_uv.uv.foreach_set('vector', [0.3503, 0.6656, 0.3503, 0.3505, 0.3454, 0.3505, 0.3454, 0.6656, 0.6813, 0.6692, 0.6813, 0.3541, 0.6777, 0.3505, 0.6777, 0.6728, 0.6813, 0.3541, 0.9964, 0.3541, 1.0, 0.3505, 0.6777, 0.3505, 0.7445, -1.33e-10, 0.7445, 0.3223, 0.7465, 0.3223, 0.7465, 2.157e-11, 0.7486, 0.0, 0.7486, 0.3223, 0.7506, 0.3223, 0.7506, 0.0, 0.3529, 0.6752, 0.3529, 0.3529, 0.3505, 0.3505, 0.3505, 0.6777, 0.3529, 0.3529, 0.6752, 0.3529, 0.6777, 0.3505, 0.3505, 0.3505, 0.7544, 0.3272, 0.7544, 6.155e-10, 0.7527, 4.852e-10, 0.7527, 0.3272, 0.7561, 0.0, 0.7561, 0.3272, 0.7579, 0.3272, 0.7579, 0.0, 0.006064, 0.6838, 0.006064, 0.3565, 0.003086, 0.3536, 0.003086, 0.6867, 0.006064, 0.3565, 0.3333, 0.3565, 0.3363, 0.3536, 0.003086, 0.3536, 0.003086, 0.6867, 0.003086, 0.3536, 2.988e-08, 0.3505, 4.261e-09, 0.6898, 0.003086, 0.3536, 0.3363, 0.3536, 0.3393, 0.3505, 2.988e-08, 0.3505, 0.7365, 0.3393, 0.7365, -7.361e-10, 0.7338, -9.371e-10, 0.7338, 0.3393, 0.7392, 0.0, 0.7392, 0.3393, 0.7418, 0.3393, 0.7418, 0.0, 0.3561, 0.3449, 0.3561, 0.005572, 0.3543, 0.003847, 0.3543, 0.3466, 0.3561, 0.005572, 0.6954, 0.005572, 0.6971, 0.003847, 0.3543, 0.003847, 0.3543, 0.3466, 0.3543, 0.003847, 0.3505, 7.68e-09, 0.3505, 0.3505, 0.3543, 0.003847, 0.6971, 0.003847, 0.701, 3.414e-08, 0.3505, 7.68e-09, 0.3393, 0.3505, 0.3393, 0.701, 0.3454, 0.701, 0.3454, 0.3505, 0.7071, 0.0, 0.7071, 0.3505, 0.7132, 0.3505, 0.7132, 0.0, 0.3505, 0.9928, 0.6656, 0.9928, 0.6656, 0.6777, 0.3505, 0.6777, 0.6777, 0.6728, 1.0, 0.6728, 0.9964, 0.6692, 0.6813, 0.6692, 0.7506, 0.0, 0.7506, 0.3223, 0.7527, 0.3223, 0.7527, 0.0, 0.3505, 0.6777, 0.6777, 0.6777, 0.6752, 0.6752, 0.3529, 0.6752, 0.7579, 0.0, 0.7579, 0.3272, 0.7596, 0.3272, 0.7596, 0.0, 0.003086, 0.6867, 0.3363, 0.6867, 0.3333, 0.6838, 0.006064, 0.6838, 4.261e-09, 0.6898, 0.3393, 0.6898, 0.3363, 0.6867, 0.003086, 0.6867, 0.7418, 0.0, 0.7418, 0.3393, 0.7445, 0.3393, 0.7445, 0.0, 0.3543, 0.3466, 0.6971, 0.3466, 0.6954, 0.3449, 0.3561, 0.3449, 0.3505, 0.3505, 0.701, 0.3505, 0.6971, 0.3466, 0.3543, 0.3466, 0.7132, 0.0, 0.7132, 0.3505, 0.7193, 0.3505, 0.7193, 0.0, 0.7241, -1.67e-09, 0.7193, -2.036e-09, 0.7193, 0.3151, 0.7241, 0.3151, 0.9964, 0.6692, 1.0, 0.6728, 1.0, 0.3505, 0.9964, 0.3541, 0.7465, 0.3223, 0.7486, 0.3223, 0.7486, 1.761e-10, 0.7465, 2.157e-11, 0.6752, 0.6752, 0.6777, 0.6777, 0.6777, 0.3505, 0.6752, 0.3529, 0.7561, 7.459e-10, 0.7544, 6.155e-10, 0.7544, 0.3272, 0.7561, 0.3272, 0.3333, 0.6838, 0.3363, 0.6867, 0.3363, 0.3536, 0.3333, 0.3565, 0.3363, 0.6867, 0.3393, 0.6898, 0.3393, 0.3505, 0.3363, 0.3536, 0.7392, -5.35e-10, 0.7365, -7.361e-10, 0.7365, 0.3393, 0.7392, 0.3393, 0.6954, 0.3449, 0.6971, 0.3466, 0.6971, 0.003847, 0.6954, 0.005572, 0.6971, 0.3466, 0.701, 0.3505, 0.701, 3.414e-08, 0.6971, 0.003847, 0.701, 0.3505, 0.7071, 0.3505, 0.7071, -2.958e-09, 0.701, -3.419e-09, 0.7241, 0.0, 0.7241, 0.3151, 0.729, 0.3151, 0.729, 0.0, 1.11e-08, 0.3505, 0.3505, 0.3505, 0.3505, 2.646e-08, 3.756e-08, 2.836e-15, 0.729, 0.0, 0.729, 0.3151, 0.7338, 0.3151, 0.7338, 0.0])
me_painting_frame_06.materials.append(mat_goldenframe)
me_painting_frame_06.use_mirror_vertex_groups = False
me_painting_frame_06.update()
me_painting_frame_07 = bpy.data.meshes.new('painting_frame_07')
me_painting_frame_07.from_pydata([(0.2942, -0.004501, 0.5), (0.2942, -0.0199, 0.5), (0.3057, -0.0254, 0.5115), (0.3057, -0.0189, 0.5115), (0.3135, -0.019, 0.5192), (0.3135, -0.02448, 0.5192), (0.3229, -0.02471, 0.5287), (0.3327, -0.01772, 0.5385), (0.3327, -0.02617, 0.5385), (0.3382, -0.02636, 0.544), (0.3504, -0.01938, 0.5562), (0.3504, 0.0, 0.5562), (-0.2942, -0.004501, 0.5), (-0.2942, -0.0199, 0.5), (-0.3057, -0.0254, 0.5115), (-0.3057, -0.0189, 0.5115), (-0.3135, -0.019, 0.5192), (-0.3135, -0.02448, 0.5192), (-0.3229, -0.02471, 0.5287), (-0.3327, -0.01772, 0.5385), (-0.3327, -0.02617, 0.5385), (-0.3382, -0.02636, 0.544), (-0.3504, -0.01938, 0.5562), (-0.3504, 0.0, 0.5562), (0.2942, -0.004501, -0.5), (0.2942, -0.0199, -0.5), (0.3057, -0.0254, -0.5115), (0.3057, -0.0189, -0.5115), (0.3135, -0.019, -0.5192), (0.3135, -0.02448, -0.5192), (0.3229, -0.02471, -0.5287), (0.3327, -0.01772, -0.5385), (0.3327, -0.02617, -0.5385), (0.3382, -0.02636, -0.544), (0.3504, -0.01938, -0.5562), (0.3504, 0.0, -0.5562), (-0.2942, -0.004501, -0.5), (-0.2942, -0.0199, -0.5), (-0.3057, -0.0254, -0.5115), (-0.3057, -0.0189, -0.5115), (-0.3135, -0.019, -0.5192), (-0.3135, -0.02448, -0.5192), (-0.3229, -0.02471, -0.5287), (-0.3327, -0.01772, -0.5385), (-0.3327, -0.02617, -0.5385), (-0.3382, -0.02636, -0.544), (-0.3504, -0.01938, -0.5562), (-0.3504, 0.0, -0.5562)], [], [(12, 0, 1, 13), (13, 1, 2, 14), (1, 25, 26, 2), (14, 2, 3, 15), (2, 26, 27, 3), (15, 3, 4, 16), (3, 27, 28, 4), (16, 4, 5, 17), (4, 28, 29, 5), (17, 5, 6, 18), (5, 29, 30, 6), (18, 6, 7, 19), (6, 30, 31, 7), (19, 7, 8, 20), (7, 31, 32, 8), (20, 8, 9, 21), (8, 32, 33, 9), (21, 9, 10, 22), (9, 33, 34, 10), (22, 10, 11, 23), (10, 34, 35, 11), (12, 36, 24, 0), (14, 38, 37, 13), (15, 39, 38, 14), (16, 40, 39, 15), (17, 41, 40, 16), (18, 42, 41, 17), (19, 43, 42, 18), (20, 44, 43, 19), (21, 45, 44, 20), (22, 46, 45, 21), (23, 47, 46, 22), (36, 37, 25, 24), (37, 38, 26, 25), (38, 39, 27, 26), (39, 40, 28, 27), (40, 41, 29, 28), (41, 42, 30, 29), (42, 43, 31, 30), (43, 44, 32, 31), (44, 45, 33, 32), (45, 46, 34, 33), (46, 47, 35, 34), (0, 24, 25, 1), (11, 35, 47, 23), (13, 37, 36, 12)])
_uv = me_painting_frame_07.uv_layers.new(name='UVMap')
_uv.uv.foreach_set('vector', [0.3503, 0.6656, 0.3503, 0.3505, 0.3454, 0.3505, 0.3454, 0.6656, 0.6813, 0.6692, 0.6813, 0.3541, 0.6777, 0.3505, 0.6777, 0.6728, 0.6813, 0.3541, 0.9964, 0.3541, 1.0, 0.3505, 0.6777, 0.3505, 0.7445, -1.33e-10, 0.7445, 0.3223, 0.7465, 0.3223, 0.7465, 2.157e-11, 0.7486, 0.0, 0.7486, 0.3223, 0.7506, 0.3223, 0.7506, 0.0, 0.3529, 0.6752, 0.3529, 0.3529, 0.3505, 0.3505, 0.3505, 0.6777, 0.3529, 0.3529, 0.6752, 0.3529, 0.6777, 0.3505, 0.3505, 0.3505, 0.7544, 0.3272, 0.7544, 6.155e-10, 0.7527, 4.852e-10, 0.7527, 0.3272, 0.7561, 0.0, 0.7561, 0.3272, 0.7579, 0.3272, 0.7579, 0.0, 0.006064, 0.6838, 0.006064, 0.3565, 0.003086, 0.3536, 0.003086, 0.6867, 0.006064, 0.3565, 0.3333, 0.3565, 0.3363, 0.3536, 0.003086, 0.3536, 0.003086, 0.6867, 0.003086, 0.3536, 2.988e-08, 0.3505, 4.261e-09, 0.6898, 0.003086, 0.3536, 0.3363, 0.3536, 0.3393, 0.3505, 2.988e-08, 0.3505, 0.7365, 0.3393, 0.7365, -7.361e-10, 0.7338, -9.371e-10, 0.7338, 0.3393, 0.7392, 0.0, 0.7392, 0.3393, 0.7418, 0.3393, 0.7418, 0.0, 0.3561, 0.3449, 0.3561, 0.005572, 0.3543, 0.003847, 0.3543, 0.3466, 0.3561, 0.005572, 0.6954, 0.005572, 0.6971, 0.003847, 0.3543, 0.003847, 0.3543, 0.3466, 0.3543, 0.003847, 0.3505, 7.68e-09, 0.3505, 0.3505, 0.3543, 0.003847, 0.6971, 0.003847, 0.701, 3.414e-08, 0.3505, 7.68e-09, 0.3393, 0.3505, 0.3393, 0.701, 0.3454, 0.701, 0.3454, 0.3505, 0.7071, 0.0, 0.7071, 0.3505, 0.7132, 0.3505, 0.7132, 0.0, 0.3505, 0.9928, 0.6656, 0.9928, 0.6656, 0.6777, 0.3505, 0.6777, 0.6777, 0.6728, 1.0, 0.6728, 0.9964, 0.6692, 0.6813, 0.6692, 0.7506, 0.0, 0.7506, 0.3223, 0.7527, 0.3223, 0.7527, 0.0, 0.3505, 0.6777, 0.6777, 0.6777, 0.6752, 0.6752, 0.3529, 0.6752, 0.7579, 0.0, 0.7579, 0.3272, 0.7596, 0.3272, 0.7596, 0.0, 0.003086, 0.6867, 0.3363, 0.6867, 0.3333, 0.6838, 0.006064, 0.6838, 4.261e-09, 0.6898, 0.3393, 0.6898, 0.3363, 0.6867, 0.003086, 0.6867, 0.7418, 0.0, 0.7418, 0.3393, 0.7445, 0.3393, 0.7445, 0.0, 0.3543, 0.3466, 0.6971, 0.3466, 0.6954, 0.3449, 0.3561, 0.3449, 0.3505, 0.3505, 0.701, 0.3505, 0.6971, 0.3466, 0.3543, 0.3466, 0.7132, 0.0, 0.7132, 0.3505, 0.7193, 0.3505, 0.7193, 0.0, 0.7241, -1.67e-09, 0.7193, -2.036e-09, 0.7193, 0.3151, 0.7241, 0.3151, 0.9964, 0.6692, 1.0, 0.6728, 1.0, 0.3505, 0.9964, 0.3541, 0.7465, 0.3223, 0.7486, 0.3223, 0.7486, 1.761e-10, 0.7465, 2.157e-11, 0.6752, 0.6752, 0.6777, 0.6777, 0.6777, 0.3505, 0.6752, 0.3529, 0.7561, 7.459e-10, 0.7544, 6.155e-10, 0.7544, 0.3272, 0.7561, 0.3272, 0.3333, 0.6838, 0.3363, 0.6867, 0.3363, 0.3536, 0.3333, 0.3565, 0.3363, 0.6867, 0.3393, 0.6898, 0.3393, 0.3505, 0.3363, 0.3536, 0.7392, -5.35e-10, 0.7365, -7.361e-10, 0.7365, 0.3393, 0.7392, 0.3393, 0.6954, 0.3449, 0.6971, 0.3466, 0.6971, 0.003847, 0.6954, 0.005572, 0.6971, 0.3466, 0.701, 0.3505, 0.701, 3.414e-08, 0.6971, 0.003847, 0.701, 0.3505, 0.7071, 0.3505, 0.7071, -2.958e-09, 0.701, -3.419e-09, 0.7241, 0.0, 0.7241, 0.3151, 0.729, 0.3151, 0.729, 0.0, 1.11e-08, 0.3505, 0.3505, 0.3505, 0.3505, 2.646e-08, 3.756e-08, 2.836e-15, 0.729, 0.0, 0.729, 0.3151, 0.7338, 0.3151, 0.7338, 0.0])
me_painting_frame_07.materials.append(mat_goldenframe)
me_painting_frame_07.use_mirror_vertex_groups = False
me_painting_frame_07.update()
me_painting_03 = bpy.data.meshes.new('painting_03')
me_painting_03.from_pydata([(-0.6514, -0.004921, -0.5073), (0.6514, -0.004921, -0.5073), (-0.6514, -0.004921, 0.5073), (0.6514, -0.004921, 0.5073)], [], [(0, 1, 3, 2)])
_uv = me_painting_03.uv_layers.new(name='UVMap')
_uv.uv.foreach_set('vector', [0.0, 0.0, 1.0, 0.0, 1.0, 1.0, 0.0, 1.0])
me_painting_03.materials.append(mat_03)
me_painting_03.update()
me_painting_04 = bpy.data.meshes.new('painting_04')
me_painting_04.from_pydata([(-0.9159, -0.004921, -0.5073), (0.9159, -0.004921, -0.5073), (-0.9159, -0.004921, 0.5073), (0.9159, -0.004921, 0.5073)], [], [(0, 1, 3, 2)])
_uv = me_painting_04.uv_layers.new(name='UVMap')
_uv.uv.foreach_set('vector', [0.0, 0.0, 1.0, 0.0, 1.0, 1.0, 0.0, 1.0])
me_painting_04.materials.append(mat_04)
me_painting_04.update()
me_painting_05 = bpy.data.meshes.new('painting_05')
me_painting_05.from_pydata([(-0.6701, -0.004921, -0.5073), (0.6701, -0.004921, -0.5073), (-0.6701, -0.004921, 0.5073), (0.6701, -0.004921, 0.5073)], [], [(0, 1, 3, 2)])
_uv = me_painting_05.uv_layers.new(name='UVMap')
_uv.uv.foreach_set('vector', [0.0, 0.0, 1.0, 0.0, 1.0, 1.0, 0.0, 1.0])
me_painting_05.materials.append(mat_05)
me_painting_05.update()
me_painting_06 = bpy.data.meshes.new('painting_06')
me_painting_06.from_pydata([(-0.4241, -0.004921, -0.5073), (0.4241, -0.004921, -0.5073), (-0.4241, -0.004921, 0.5073), (0.4241, -0.004921, 0.5073)], [], [(0, 1, 3, 2)])
_uv = me_painting_06.uv_layers.new(name='UVMap')
_uv.uv.foreach_set('vector', [0.0, 0.0, 1.0, 0.0, 1.0, 1.0, 0.0, 1.0])
me_painting_06.materials.append(mat_06)
me_painting_06.update()
me_painting_07 = bpy.data.meshes.new('painting_07')
me_painting_07.from_pydata([(-0.3015, -0.004921, -0.5073), (0.3015, -0.004921, -0.5073), (-0.3015, -0.004921, 0.5073), (0.3015, -0.004921, 0.5073)], [], [(0, 1, 3, 2)])
_uv = me_painting_07.uv_layers.new(name='UVMap')
_uv.uv.foreach_set('vector', [0.0, 0.0, 1.0, 0.0, 1.0, 1.0, 0.0, 1.0])
me_painting_07.materials.append(mat_07)
me_painting_07.update()

# ---- objects
ob_paintingframe_02 = bpy.data.objects.new('PaintingFrame_02', me_painting_frame_02)
ob_painting_01 = bpy.data.objects.new('Painting_01', me_painting_01)
ob_paintingframe_01 = bpy.data.objects.new('PaintingFrame_01', me_painting_frame_01)
ob_painting_02 = bpy.data.objects.new('Painting_02', me_painting_02)
ob_paintingframe_03 = bpy.data.objects.new('PaintingFrame_03', me_painting_frame_03)
ob_paintingframe_04 = bpy.data.objects.new('PaintingFrame_04', me_painting_frame_04)
ob_paintingframe_05 = bpy.data.objects.new('PaintingFrame_05', me_painting_frame_05)
ob_paintingframe_06 = bpy.data.objects.new('PaintingFrame_06', me_painting_frame_06)
ob_paintingframe_07 = bpy.data.objects.new('PaintingFrame_07', me_painting_frame_07)
ob_painting_03 = bpy.data.objects.new('Painting_03', me_painting_03)
ob_painting_04 = bpy.data.objects.new('Painting_04', me_painting_04)
ob_painting_05 = bpy.data.objects.new('Painting_05', me_painting_05)
ob_painting_06 = bpy.data.objects.new('Painting_06', me_painting_06)
ob_painting_07 = bpy.data.objects.new('Painting_07', me_painting_07)

# ---- transforms, parenting, visibility, modifiers, constraints
ob_paintingframe_02.location = (0.0, 0.0, 0.0)
ob_paintingframe_02.lock_rotations_4d = False
ob_paintingframe_02.empty_display_type = 'ARROWS'
ob_paintingframe_02.lineart.crease_threshold = 0.0
ob_painting_01.location = (0.0, 0.0, 0.0)
ob_paintingframe_01.location = (0.0, 0.0, 0.0)
ob_paintingframe_01.lock_rotations_4d = False
ob_paintingframe_01.empty_display_type = 'ARROWS'
ob_paintingframe_01.lineart.crease_threshold = 0.0
ob_painting_02.location = (0.0, 0.0, 0.0)
ob_paintingframe_03.location = (0.0, 0.0, 0.0)
ob_paintingframe_03.lock_rotations_4d = False
ob_paintingframe_03.empty_display_type = 'ARROWS'
ob_paintingframe_03.lineart.crease_threshold = 0.0
ob_paintingframe_04.location = (0.0, 0.0, 0.0)
ob_paintingframe_04.lock_rotations_4d = False
ob_paintingframe_04.empty_display_type = 'ARROWS'
ob_paintingframe_04.lineart.crease_threshold = 0.0
ob_paintingframe_05.location = (0.0, 0.0, 0.0)
ob_paintingframe_05.lock_rotations_4d = False
ob_paintingframe_05.empty_display_type = 'ARROWS'
ob_paintingframe_05.lineart.crease_threshold = 0.0
ob_paintingframe_06.location = (0.0, 0.0, 0.0)
ob_paintingframe_06.lock_rotations_4d = False
ob_paintingframe_06.empty_display_type = 'ARROWS'
ob_paintingframe_06.lineart.crease_threshold = 0.0
ob_paintingframe_07.location = (0.0, 0.0, 0.0)
ob_paintingframe_07.lock_rotations_4d = False
ob_paintingframe_07.empty_display_type = 'ARROWS'
ob_paintingframe_07.lineart.crease_threshold = 0.0
ob_painting_03.location = (0.0, 0.0, 0.0)
ob_painting_04.location = (0.0, 0.0, 0.0)
ob_painting_05.location = (0.0, 0.0, 0.0)
ob_painting_06.location = (0.0, 0.0, 0.0)
ob_painting_07.location = (0.0, 0.0, 0.0)

# ---- collection membership
col_collection.objects.link(ob_paintingframe_02)
col_collection.objects.link(ob_painting_01)
col_collection.objects.link(ob_paintingframe_01)
col_collection.objects.link(ob_painting_02)
col_collection.objects.link(ob_paintingframe_03)
col_collection.objects.link(ob_paintingframe_04)
col_collection.objects.link(ob_paintingframe_05)
col_collection.objects.link(ob_paintingframe_06)
col_collection.objects.link(ob_paintingframe_07)
col_collection.objects.link(ob_painting_03)
col_collection.objects.link(ob_painting_04)
col_collection.objects.link(ob_painting_05)
col_collection.objects.link(ob_painting_06)
col_collection.objects.link(ob_painting_07)

# ---- scene / render settings (as saved in the file)
scene.frame_start = 1; scene.frame_end = 250; scene.frame_set(1)
scene.render.engine = 'BLENDER_EEVEE_NEXT'
bpy.context.view_layer.update()

# ---- added for rendering (the .blend has no active camera and no usable light): camera, sun
cam_auto = bpy.data.cameras.new('AutoCamera')
cam_auto.lens = 50.0
cam_auto.sensor_width = 36.0
cam_auto.clip_end = 1000.0
ob_auto_camera = bpy.data.objects.new('AutoCamera', cam_auto)
scene.collection.objects.link(ob_auto_camera)
ob_auto_camera.location = (2.06074, -2.48607, 1.64859)
ob_auto_camera.rotation_euler = (1.09748, -7.21219e-08, 0.694738)
scene.camera = ob_auto_camera
light_auto_sun = bpy.data.lights.new('AutoSun', 'SUN')
light_auto_sun.energy = 3.0
light_auto_sun.angle = 0.0523599
ob_auto_sun = bpy.data.objects.new('AutoSun', light_auto_sun)
scene.collection.objects.link(ob_auto_sun)
ob_auto_sun.rotation_euler = (0.872665, 0.174533, 0.523599)
bpy.context.view_layer.update()

